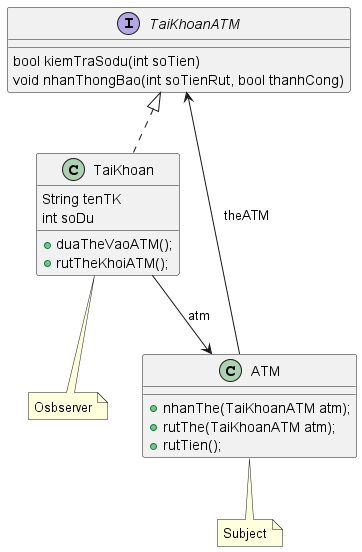

The diagram above was rendered by PlantUML. Its source (embedded in the PNG):
@startuml
'https://plantuml.com/class-diagram

interface TaiKhoanATM {
    bool kiemTraSodu(int soTien)
    void nhanThongBao(int soTienRut, bool thanhCong)
}

class TaiKhoan{
    String tenTK
    int soDu
    + duaTheVaoATM();
    + rutTheKhoiATM();
}

class ATM{
    + nhanThe(TaiKhoanATM atm);
    + rutThe(TaiKhoanATM atm);
    + rutTien();
}

ATM --> TaiKhoanATM: theATM
TaiKhoanATM <|.. TaiKhoan
TaiKhoan --> ATM: atm

note bottom of ATM
    Subject
end note
note bottom of TaiKhoan
    Osbserver
end note
@enduml